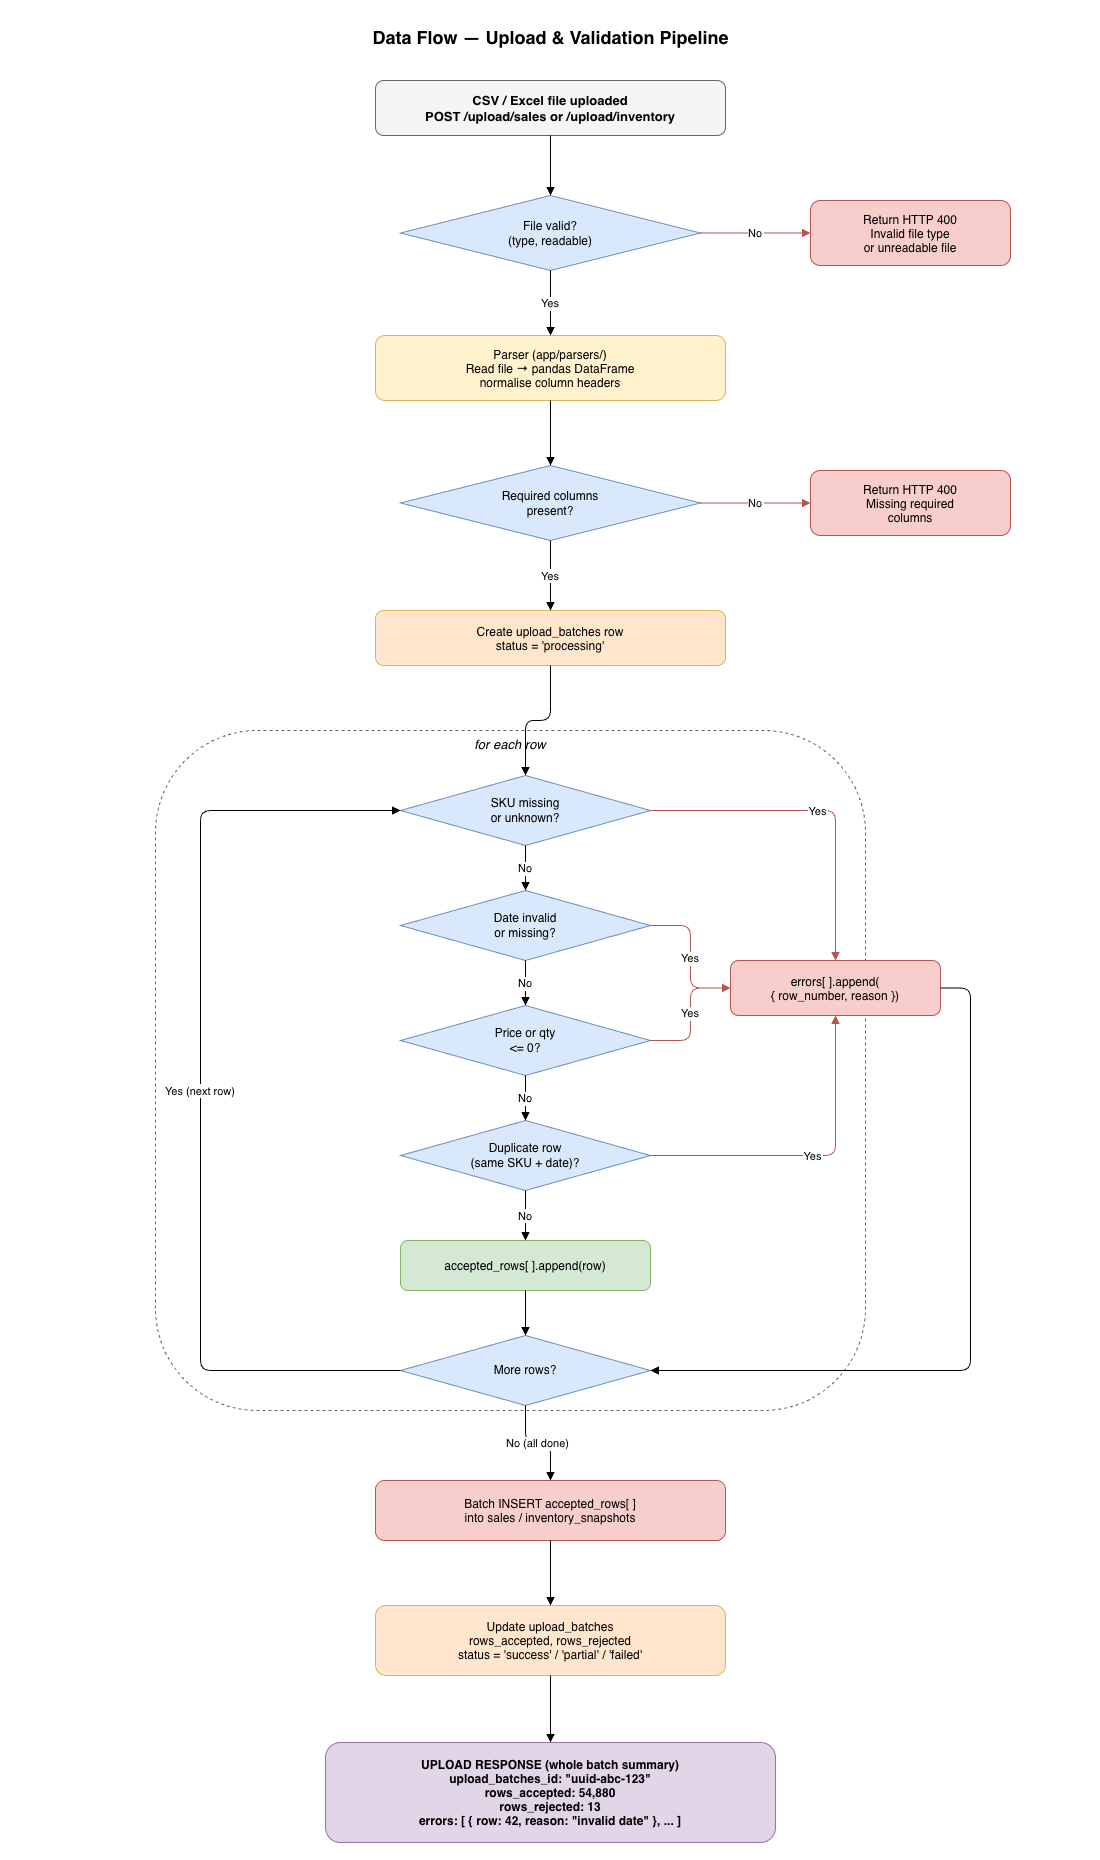

The diagram above was exported from draw.io. Its source (the exported page's mxGraphModel, read from the mxfile embedded in the PNG):
<mxGraphModel dx="2545" dy="1953" grid="1" gridSize="10" guides="1" tooltips="1" connect="1" arrows="1" fold="1" page="1" pageScale="1" pageWidth="1100" pageHeight="1860" math="0" shadow="0">
  <root>
    <mxCell id="0" />
    <mxCell id="1" parent="0" />
    <mxCell id="title" parent="1" style="text;html=1;fontStyle=1;fontSize=18;align=center;" value="Data Flow — Upload &amp; Validation Pipeline" vertex="1">
      <mxGeometry height="40" width="900" x="100" y="20" as="geometry" />
    </mxCell>
    <mxCell id="start" parent="1" style="rounded=1;fillColor=#f5f5f5;strokeColor=#666666;fontStyle=1;fontSize=13;" value="CSV / Excel file uploaded&#10;POST /upload/sales  or  /upload/inventory" vertex="1">
      <mxGeometry height="55" width="350" x="375" y="80" as="geometry" />
    </mxCell>
    <mxCell id="d-file" parent="1" style="rhombus;whiteSpace=wrap;html=1;fillColor=#dae8fc;strokeColor=#6c8ebf;fontSize=12;" value="File valid?&#10;(type, readable)" vertex="1">
      <mxGeometry height="75" width="300" x="400" y="195" as="geometry" />
    </mxCell>
    <mxCell id="e-start-dfile" edge="1" parent="1" source="start" style="edgeStyle=orthogonalEdgeStyle;rounded=1;jettySize=auto;endArrow=block;endFill=1;" target="d-file" value="">
      <mxGeometry relative="1" as="geometry" />
    </mxCell>
    <mxCell id="file-error" parent="1" style="rounded=1;fillColor=#f8cecc;strokeColor=#b85450;fontSize=12;" value="Return HTTP 400&#10;Invalid file type&#10;or unreadable file" vertex="1">
      <mxGeometry height="65" width="200" x="810" y="200" as="geometry" />
    </mxCell>
    <mxCell id="e-dfile-err" edge="1" parent="1" source="d-file" style="edgeStyle=orthogonalEdgeStyle;rounded=1;jettySize=auto;endArrow=block;endFill=1;strokeColor=#b85450;" target="file-error" value="No">
      <mxGeometry relative="1" as="geometry" />
    </mxCell>
    <mxCell id="parse" parent="1" style="rounded=1;fillColor=#fff2cc;strokeColor=#d6b656;fontSize=12;" value="Parser  (app/parsers/)&#10;Read file → pandas DataFrame&#10;normalise column headers" vertex="1">
      <mxGeometry height="65" width="350" x="375" y="335" as="geometry" />
    </mxCell>
    <mxCell id="e-dfile-parse" edge="1" parent="1" source="d-file" style="edgeStyle=orthogonalEdgeStyle;rounded=1;jettySize=auto;endArrow=block;endFill=1;" target="parse" value="Yes">
      <mxGeometry relative="1" as="geometry" />
    </mxCell>
    <mxCell id="d-cols" parent="1" style="rhombus;whiteSpace=wrap;html=1;fillColor=#dae8fc;strokeColor=#6c8ebf;fontSize=12;" value="Required columns&#10;present?" vertex="1">
      <mxGeometry height="75" width="300" x="400" y="465" as="geometry" />
    </mxCell>
    <mxCell id="e-parse-dcols" edge="1" parent="1" source="parse" style="edgeStyle=orthogonalEdgeStyle;rounded=1;jettySize=auto;endArrow=block;endFill=1;" target="d-cols" value="">
      <mxGeometry relative="1" as="geometry" />
    </mxCell>
    <mxCell id="col-error" parent="1" style="rounded=1;fillColor=#f8cecc;strokeColor=#b85450;fontSize=12;" value="Return HTTP 400&#10;Missing required&#10;columns" vertex="1">
      <mxGeometry height="65" width="200" x="810" y="470" as="geometry" />
    </mxCell>
    <mxCell id="e-dcols-err" edge="1" parent="1" source="d-cols" style="edgeStyle=orthogonalEdgeStyle;rounded=1;jettySize=auto;endArrow=block;endFill=1;strokeColor=#b85450;" target="col-error" value="No">
      <mxGeometry relative="1" as="geometry" />
    </mxCell>
    <mxCell id="create-batch" parent="1" style="rounded=1;fillColor=#ffe6cc;strokeColor=#d6b656;fontSize=12;" value="Create upload_batches row&#10;status = 'processing'" vertex="1">
      <mxGeometry height="55" width="350" x="375" y="610" as="geometry" />
    </mxCell>
    <mxCell id="e-dcols-batch" edge="1" parent="1" source="d-cols" style="edgeStyle=orthogonalEdgeStyle;rounded=1;jettySize=auto;endArrow=block;endFill=1;" target="create-batch" value="Yes">
      <mxGeometry relative="1" as="geometry" />
    </mxCell>
    <mxCell id="loop-bg" parent="1" style="rounded=1;fillColor=none;strokeColor=#666666;dashed=1;fontSize=13;fontStyle=2;verticalAlign=top;" value="for each row" vertex="1">
      <mxGeometry height="680" width="710" x="155" y="730" as="geometry" />
    </mxCell>
    <mxCell id="e-batch-d1" edge="1" parent="1" source="create-batch" style="edgeStyle=orthogonalEdgeStyle;rounded=1;jettySize=auto;endArrow=block;endFill=1;" target="d1" value="">
      <mxGeometry relative="1" as="geometry" />
    </mxCell>
    <mxCell id="d1" parent="1" style="rhombus;whiteSpace=wrap;html=1;fillColor=#dae8fc;strokeColor=#6c8ebf;fontSize=12;" value="SKU missing&#10;or unknown?" vertex="1">
      <mxGeometry height="70" width="250" x="400" y="775" as="geometry" />
    </mxCell>
    <mxCell id="d2" parent="1" style="rhombus;whiteSpace=wrap;html=1;fillColor=#dae8fc;strokeColor=#6c8ebf;fontSize=12;" value="Date invalid&#10;or missing?" vertex="1">
      <mxGeometry height="70" width="250" x="400" y="890" as="geometry" />
    </mxCell>
    <mxCell id="e-d1-d2" edge="1" parent="1" source="d1" style="edgeStyle=orthogonalEdgeStyle;rounded=1;jettySize=auto;endArrow=block;endFill=1;" target="d2" value="No">
      <mxGeometry relative="1" as="geometry" />
    </mxCell>
    <mxCell id="d3" parent="1" style="rhombus;whiteSpace=wrap;html=1;fillColor=#dae8fc;strokeColor=#6c8ebf;fontSize=12;" value="Price or qty&#10;&lt;= 0?" vertex="1">
      <mxGeometry height="70" width="250" x="400" y="1005" as="geometry" />
    </mxCell>
    <mxCell id="e-d2-d3" edge="1" parent="1" source="d2" style="edgeStyle=orthogonalEdgeStyle;rounded=1;jettySize=auto;endArrow=block;endFill=1;" target="d3" value="No">
      <mxGeometry relative="1" as="geometry" />
    </mxCell>
    <mxCell id="d4" parent="1" style="rhombus;whiteSpace=wrap;html=1;fillColor=#dae8fc;strokeColor=#6c8ebf;fontSize=12;" value="Duplicate row&#10;(same SKU + date)?" vertex="1">
      <mxGeometry height="70" width="250" x="400" y="1120" as="geometry" />
    </mxCell>
    <mxCell id="e-d3-d4" edge="1" parent="1" source="d3" style="edgeStyle=orthogonalEdgeStyle;rounded=1;jettySize=auto;endArrow=block;endFill=1;" target="d4" value="No">
      <mxGeometry relative="1" as="geometry" />
    </mxCell>
    <mxCell id="acc-accepted" parent="1" style="rounded=1;fillColor=#d5e8d4;strokeColor=#82b366;fontSize=12;" value="accepted_rows[ ].append(row)" vertex="1">
      <mxGeometry height="50" width="250" x="400" y="1240" as="geometry" />
    </mxCell>
    <mxCell id="e-d4-acc" edge="1" parent="1" source="d4" style="edgeStyle=orthogonalEdgeStyle;rounded=1;jettySize=auto;endArrow=block;endFill=1;" target="acc-accepted" value="No">
      <mxGeometry relative="1" as="geometry" />
    </mxCell>
    <mxCell id="acc-rejected" parent="1" style="rounded=1;fillColor=#f8cecc;strokeColor=#b85450;fontSize=12;" value="errors[ ].append(&#10;{ row_number, reason })" vertex="1">
      <mxGeometry height="55" width="210" x="730" y="960" as="geometry" />
    </mxCell>
    <mxCell id="e-d1-rej" edge="1" parent="1" source="d1" style="edgeStyle=orthogonalEdgeStyle;rounded=1;jettySize=auto;endArrow=block;endFill=1;strokeColor=#b85450;" target="acc-rejected" value="Yes">
      <mxGeometry relative="1" as="geometry" />
    </mxCell>
    <mxCell id="e-d2-rej" edge="1" parent="1" source="d2" style="edgeStyle=orthogonalEdgeStyle;rounded=1;jettySize=auto;endArrow=block;endFill=1;strokeColor=#b85450;" target="acc-rejected" value="Yes">
      <mxGeometry relative="1" as="geometry" />
    </mxCell>
    <mxCell id="e-d3-rej" edge="1" parent="1" source="d3" style="edgeStyle=orthogonalEdgeStyle;rounded=1;jettySize=auto;endArrow=block;endFill=1;strokeColor=#b85450;" target="acc-rejected" value="Yes">
      <mxGeometry relative="1" as="geometry" />
    </mxCell>
    <mxCell id="e-d4-rej" edge="1" parent="1" source="d4" style="edgeStyle=orthogonalEdgeStyle;rounded=1;jettySize=auto;endArrow=block;endFill=1;strokeColor=#b85450;" target="acc-rejected" value="Yes">
      <mxGeometry relative="1" as="geometry" />
    </mxCell>
    <mxCell id="d-more" parent="1" style="rhombus;whiteSpace=wrap;html=1;fillColor=#dae8fc;strokeColor=#6c8ebf;fontSize=12;" value="More rows?" vertex="1">
      <mxGeometry height="70" width="250" x="400" y="1335" as="geometry" />
    </mxCell>
    <mxCell id="e-acc-more" edge="1" parent="1" source="acc-accepted" style="edgeStyle=orthogonalEdgeStyle;rounded=1;jettySize=auto;endArrow=block;endFill=1;" target="d-more" value="">
      <mxGeometry relative="1" as="geometry" />
    </mxCell>
    <mxCell id="e-rej-more" edge="1" parent="1" source="acc-rejected" style="edgeStyle=orthogonalEdgeStyle;rounded=1;jettySize=auto;endArrow=block;endFill=1;exitX=1;exitY=0.5;exitDx=0;exitDy=0;" target="d-more" value="">
      <mxGeometry relative="1" as="geometry">
        <Array as="points">
          <mxPoint x="970" y="988" />
          <mxPoint x="970" y="1370" />
        </Array>
      </mxGeometry>
    </mxCell>
    <mxCell id="e-more-yes" edge="1" parent="1" source="d-more" style="edgeStyle=orthogonalEdgeStyle;rounded=1;jettySize=auto;endArrow=block;endFill=1;exitX=0;exitY=0.5;entryX=0;entryY=0.5;" target="d1" value="Yes (next row)">
      <mxGeometry relative="1" as="geometry">
        <Array as="points">
          <mxPoint x="200" y="1370" />
          <mxPoint x="200" y="810" />
        </Array>
      </mxGeometry>
    </mxCell>
    <mxCell id="bulk-insert" parent="1" style="rounded=1;fillColor=#f8cecc;strokeColor=#b85450;fontSize=12;" value="Batch INSERT accepted_rows[ ]&#10;into sales / inventory_snapshots" vertex="1">
      <mxGeometry height="60" width="350" x="375" y="1480" as="geometry" />
    </mxCell>
    <mxCell id="e-more-no" edge="1" parent="1" source="d-more" style="edgeStyle=orthogonalEdgeStyle;rounded=1;jettySize=auto;endArrow=block;endFill=1;" target="bulk-insert" value="No (all done)">
      <mxGeometry relative="1" as="geometry" />
    </mxCell>
    <mxCell id="finalize" parent="1" style="rounded=1;fillColor=#ffe6cc;strokeColor=#d6b656;fontSize=12;" value="Update upload_batches&#10;rows_accepted, rows_rejected&#10;status = 'success' / 'partial' / 'failed'" vertex="1">
      <mxGeometry height="70" width="350" x="375" y="1605" as="geometry" />
    </mxCell>
    <mxCell id="e-insert-fin" edge="1" parent="1" source="bulk-insert" style="edgeStyle=orthogonalEdgeStyle;rounded=1;jettySize=auto;endArrow=block;endFill=1;" target="finalize" value="">
      <mxGeometry relative="1" as="geometry" />
    </mxCell>
    <mxCell id="response" parent="1" style="rounded=1;fillColor=#e1d5e7;strokeColor=#9673a6;fontStyle=1;fontSize=12;" value="UPLOAD RESPONSE  (whole batch summary)&#10;upload_batches_id: &quot;uuid-abc-123&quot;&#10;rows_accepted: 54,880&#10;rows_rejected: 13&#10;errors: [ { row: 42, reason: &quot;invalid date&quot; }, ... ]" vertex="1">
      <mxGeometry height="100" width="450" x="325" y="1742" as="geometry" />
    </mxCell>
    <mxCell id="e-fin-resp" edge="1" parent="1" source="finalize" style="edgeStyle=orthogonalEdgeStyle;rounded=1;jettySize=auto;endArrow=block;endFill=1;" target="response" value="">
      <mxGeometry relative="1" as="geometry" />
    </mxCell>
  </root>
</mxGraphModel>